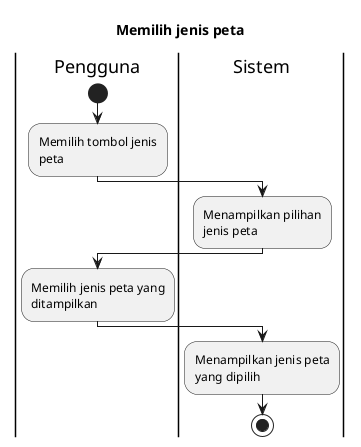

The diagram above was rendered by PlantUML. Its source (embedded in the PNG):
@startuml
skinparam wrapWidth 140

title Memilih jenis peta
 
|Pengguna|
start
:Memilih tombol jenis peta;

|Sistem|
:Menampilkan pilihan jenis peta;

|Pengguna|
:Memilih jenis peta yang ditampilkan;

|Sistem|
:Menampilkan jenis peta yang dipilih;

stop
@enduml